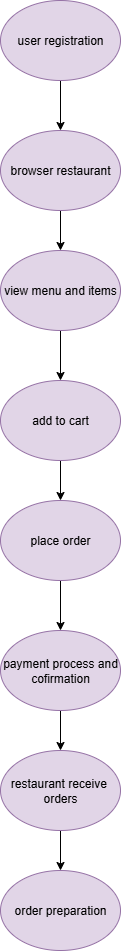

The diagram above was exported from draw.io. Its source (the exported page's mxGraphModel, read from the mxfile embedded in the PNG):
<mxGraphModel dx="1572" dy="994" grid="1" gridSize="10" guides="1" tooltips="1" connect="1" arrows="1" fold="1" page="1" pageScale="1" pageWidth="850" pageHeight="1100" math="0" shadow="0">
  <root>
    <mxCell id="0" />
    <mxCell id="1" parent="0" />
    <mxCell id="otN24Thvi2bwH4pQY0tX-13" value="" style="edgeStyle=orthogonalEdgeStyle;rounded=0;orthogonalLoop=1;jettySize=auto;html=1;" edge="1" parent="1" source="otN24Thvi2bwH4pQY0tX-1" target="otN24Thvi2bwH4pQY0tX-2">
      <mxGeometry relative="1" as="geometry" />
    </mxCell>
    <mxCell id="otN24Thvi2bwH4pQY0tX-1" value="view menu and items" style="ellipse;whiteSpace=wrap;html=1;fillColor=#e1d5e7;strokeColor=#9673a6;" vertex="1" parent="1">
      <mxGeometry x="340" y="280" width="120" height="80" as="geometry" />
    </mxCell>
    <mxCell id="otN24Thvi2bwH4pQY0tX-14" value="" style="edgeStyle=orthogonalEdgeStyle;rounded=0;orthogonalLoop=1;jettySize=auto;html=1;" edge="1" parent="1" source="otN24Thvi2bwH4pQY0tX-2" target="otN24Thvi2bwH4pQY0tX-5">
      <mxGeometry relative="1" as="geometry" />
    </mxCell>
    <mxCell id="otN24Thvi2bwH4pQY0tX-2" value="add to cart" style="ellipse;whiteSpace=wrap;html=1;fillColor=#e1d5e7;strokeColor=#9673a6;" vertex="1" parent="1">
      <mxGeometry x="340" y="410" width="120" height="80" as="geometry" />
    </mxCell>
    <mxCell id="otN24Thvi2bwH4pQY0tX-16" value="" style="edgeStyle=orthogonalEdgeStyle;rounded=0;orthogonalLoop=1;jettySize=auto;html=1;" edge="1" parent="1" source="otN24Thvi2bwH4pQY0tX-3" target="otN24Thvi2bwH4pQY0tX-6">
      <mxGeometry relative="1" as="geometry" />
    </mxCell>
    <mxCell id="otN24Thvi2bwH4pQY0tX-3" value="payment process and cofirmation" style="ellipse;whiteSpace=wrap;html=1;fillColor=#e1d5e7;strokeColor=#9673a6;" vertex="1" parent="1">
      <mxGeometry x="340" y="660" width="120" height="80" as="geometry" />
    </mxCell>
    <mxCell id="otN24Thvi2bwH4pQY0tX-4" value="order preparation" style="ellipse;whiteSpace=wrap;html=1;fillColor=#e1d5e7;strokeColor=#9673a6;" vertex="1" parent="1">
      <mxGeometry x="340" y="900" width="120" height="80" as="geometry" />
    </mxCell>
    <mxCell id="otN24Thvi2bwH4pQY0tX-15" value="" style="edgeStyle=orthogonalEdgeStyle;rounded=0;orthogonalLoop=1;jettySize=auto;html=1;" edge="1" parent="1" source="otN24Thvi2bwH4pQY0tX-5" target="otN24Thvi2bwH4pQY0tX-3">
      <mxGeometry relative="1" as="geometry" />
    </mxCell>
    <mxCell id="otN24Thvi2bwH4pQY0tX-5" value="place order" style="ellipse;whiteSpace=wrap;html=1;fillColor=#e1d5e7;strokeColor=#9673a6;" vertex="1" parent="1">
      <mxGeometry x="340" y="530" width="120" height="80" as="geometry" />
    </mxCell>
    <mxCell id="otN24Thvi2bwH4pQY0tX-17" value="" style="edgeStyle=orthogonalEdgeStyle;rounded=0;orthogonalLoop=1;jettySize=auto;html=1;" edge="1" parent="1" source="otN24Thvi2bwH4pQY0tX-6" target="otN24Thvi2bwH4pQY0tX-4">
      <mxGeometry relative="1" as="geometry" />
    </mxCell>
    <mxCell id="otN24Thvi2bwH4pQY0tX-6" value="restaurant receive&amp;nbsp;&lt;div&gt;orders&lt;/div&gt;" style="ellipse;whiteSpace=wrap;html=1;fillColor=#e1d5e7;strokeColor=#9673a6;" vertex="1" parent="1">
      <mxGeometry x="340" y="780" width="120" height="80" as="geometry" />
    </mxCell>
    <mxCell id="otN24Thvi2bwH4pQY0tX-12" value="" style="edgeStyle=orthogonalEdgeStyle;rounded=0;orthogonalLoop=1;jettySize=auto;html=1;" edge="1" parent="1" source="otN24Thvi2bwH4pQY0tX-7" target="otN24Thvi2bwH4pQY0tX-1">
      <mxGeometry relative="1" as="geometry" />
    </mxCell>
    <mxCell id="otN24Thvi2bwH4pQY0tX-7" value="browser restaurant" style="ellipse;whiteSpace=wrap;html=1;fillColor=#e1d5e7;strokeColor=#9673a6;" vertex="1" parent="1">
      <mxGeometry x="340" y="160" width="120" height="80" as="geometry" />
    </mxCell>
    <mxCell id="otN24Thvi2bwH4pQY0tX-11" value="" style="edgeStyle=orthogonalEdgeStyle;rounded=0;orthogonalLoop=1;jettySize=auto;html=1;" edge="1" parent="1" source="otN24Thvi2bwH4pQY0tX-8" target="otN24Thvi2bwH4pQY0tX-7">
      <mxGeometry relative="1" as="geometry" />
    </mxCell>
    <mxCell id="otN24Thvi2bwH4pQY0tX-8" value="user registration" style="ellipse;whiteSpace=wrap;html=1;fillColor=#e1d5e7;strokeColor=#9673a6;" vertex="1" parent="1">
      <mxGeometry x="340" y="30" width="120" height="80" as="geometry" />
    </mxCell>
  </root>
</mxGraphModel>